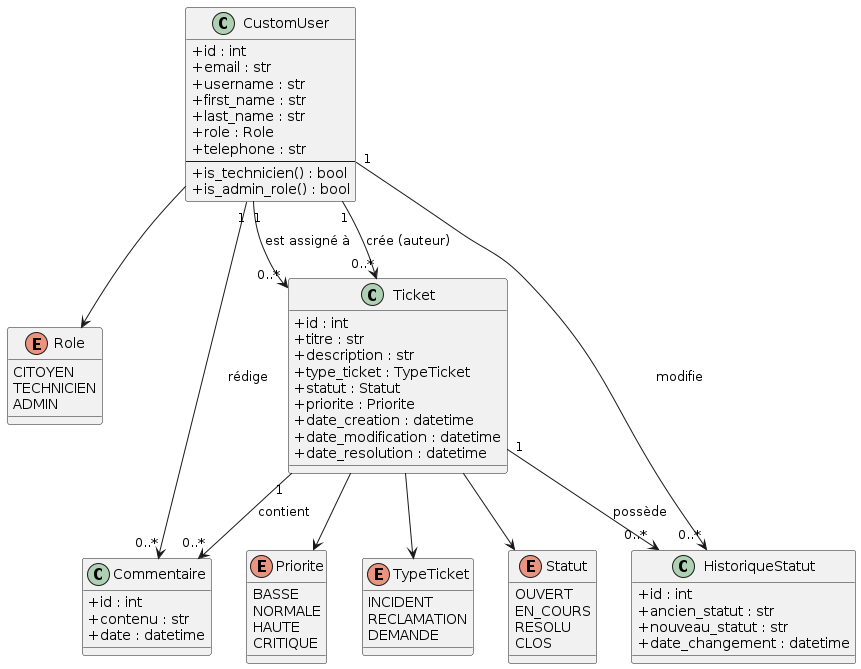

The diagram above was rendered by PlantUML. Its source (embedded in the PNG):
@startuml
skinparam classAttributeIconSize 0

class CustomUser {
  +id : int
  +email : str
  +username : str
  +first_name : str
  +last_name : str
  +role : Role
  +telephone : str
  --
  +is_technicien() : bool
  +is_admin_role() : bool
}

enum Role {
  CITOYEN
  TECHNICIEN
  ADMIN
}

class Ticket {
  +id : int
  +titre : str
  +description : str
  +type_ticket : TypeTicket
  +statut : Statut
  +priorite : Priorite
  +date_creation : datetime
  +date_modification : datetime
  +date_resolution : datetime
}

enum TypeTicket {
  INCIDENT
  RECLAMATION
  DEMANDE
}

enum Statut {
  OUVERT
  EN_COURS
  RESOLU
  CLOS
}

enum Priorite {
  BASSE
  NORMALE
  HAUTE
  CRITIQUE
}

class Commentaire {
  +id : int
  +contenu : str
  +date : datetime
}

class HistoriqueStatut {
  +id : int
  +ancien_statut : str
  +nouveau_statut : str
  +date_changement : datetime
}

CustomUser "1" --> "0..*" Ticket : crée (auteur)
CustomUser "1" --> "0..*" Ticket : est assigné à
CustomUser "1" --> "0..*" Commentaire : rédige
CustomUser "1" --> "0..*" HistoriqueStatut : modifie
Ticket "1" --> "0..*" Commentaire : contient
Ticket "1" --> "0..*" HistoriqueStatut : possède
CustomUser --> Role
Ticket --> TypeTicket
Ticket --> Statut
Ticket --> Priorite
@enduml